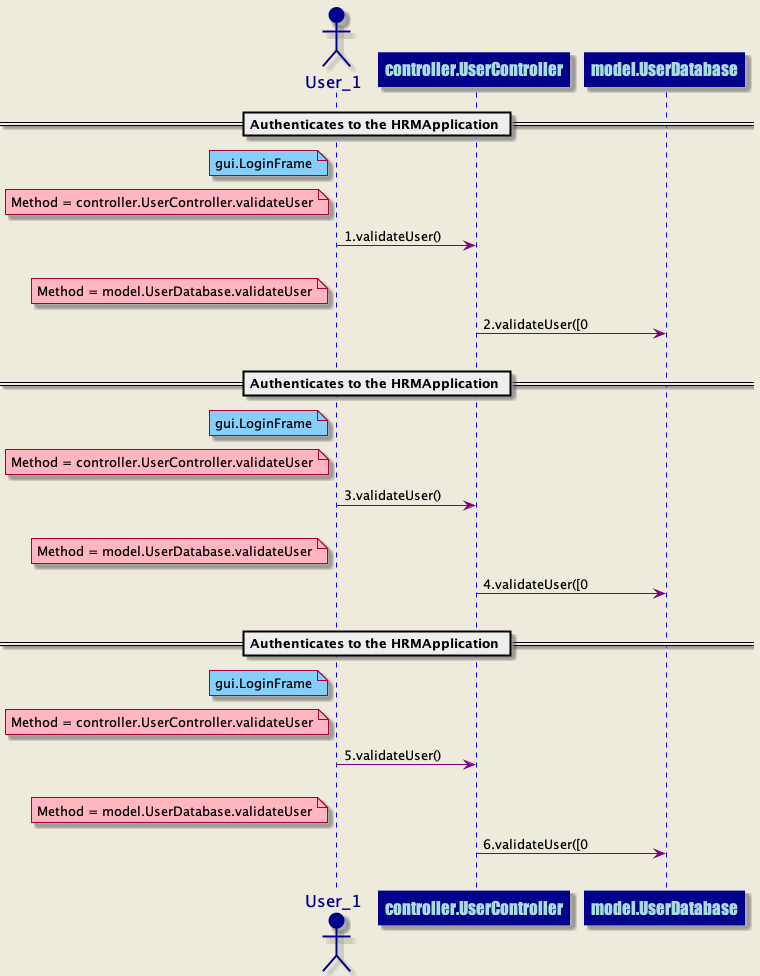

The diagram above was rendered by PlantUML. Its source (embedded in the PNG):
@startuml
skinparam backgroundColor #EEEBDC
skinparam sequence {
ArrowColor DarkBlue
ActorBorderColor DarkBlue
LifeLineBorderColor blue
LifeLineBackgroundColor DarkBlue
ParticipantBorderColor DarkBlue
ParticipantBackgroundColor DarkBlue
ParticipantFontName Impact
ParticipantFontSize 17
ParticipantFontColor #A9DCDF
ActorBackgroundColor DarkBlue
ActorFontColor DarkBlue
ActorFontSize 17
ActorFontName Aapex
}
== Authenticates to the HRMApplication ==
actor User_1 order 1
participant controller.UserController order 2
note left of User_1 #lightskyblue 
gui.LoginFrame
end note
note left of User_1 #lightpink
Method = controller.UserController.validateUser
end note
User_1 -[#purple]>controller.UserController: 1.validateUser()
||20||
participant controller.UserController order 3
participant model.UserDatabase order 4
note left of User_1 #lightpink
Method = model.UserDatabase.validateUser
end note
controller.UserController -[#purple]>model.UserDatabase: 2.validateUser([0
||20||
== Authenticates to the HRMApplication ==
actor User_1 order 5
participant controller.UserController order 6
note left of User_1 #lightskyblue 
gui.LoginFrame
end note
note left of User_1 #lightpink
Method = controller.UserController.validateUser
end note
User_1 -[#purple]>controller.UserController: 3.validateUser()
||20||
participant controller.UserController order 7
participant model.UserDatabase order 8
note left of User_1 #lightpink
Method = model.UserDatabase.validateUser
end note
controller.UserController -[#purple]>model.UserDatabase: 4.validateUser([0
||20||
== Authenticates to the HRMApplication ==
actor User_1 order 9
participant controller.UserController order 10
note left of User_1 #lightskyblue 
gui.LoginFrame
end note
note left of User_1 #lightpink
Method = controller.UserController.validateUser
end note
User_1 -[#purple]>controller.UserController: 5.validateUser()
||20||
participant controller.UserController order 11
participant model.UserDatabase order 12
note left of User_1 #lightpink
Method = model.UserDatabase.validateUser
end note
controller.UserController -[#purple]>model.UserDatabase: 6.validateUser([0
||20||
@enduml